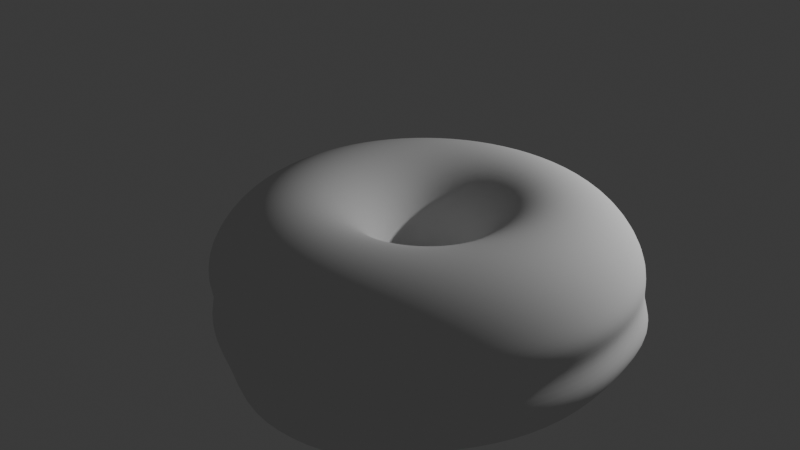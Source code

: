 # Source: untitled.blend  (saved by Blender 4.1.24; exported with 4.5.12 LTS)
import bpy
from mathutils import Matrix  # noqa: F401  (used for matrix-valued properties, if any)

bpy.ops.wm.read_factory_settings(use_empty=True)
scene = bpy.context.scene
scene.name = 'Scene'

# ---- collections
col_collection = bpy.data.collections.new('Collection'); scene.collection.children.link(col_collection)

# ---- world
world_world = bpy.data.worlds.new('World'); scene.world = world_world
world_world.use_nodes = True; world_world.node_tree.nodes.clear()
_N = world_world.node_tree.nodes; _L = world_world.node_tree.links
n0 = _N.new('ShaderNodeOutputWorld'); n0.name = 'World Output'; n0.location = (300, 300)
n1 = _N.new('ShaderNodeBackground'); n1.name = 'Background'; n1.location = (10, 300)
n1.inputs[0].default_value = (0.05088, 0.05088, 0.05088, 1.0)
_L.new(n1.outputs[0], n0.inputs[0])
n0.is_active_output = True
world_world.color = (0.05088, 0.05088, 0.05088)
world_world.use_sun_shadow = False
world_world.sun_shadow_jitter_overblur = 0.0

# ---- cameras
cam_camera = bpy.data.cameras.new('Camera')
cam_camera.clip_end = 100.0
cam_camera.ortho_scale = 7.314

# ---- lights
light_light = bpy.data.lights.new('Light', 'POINT')
light_light.transmission_factor = 0.0
light_light.energy = 1000.0
light_light.shadow_soft_size = 0.1
light_light.shadow_maximum_resolution = 0.006
light_light.use_absolute_resolution = True

# ---- meshes
me_torus_001 = bpy.data.meshes.new('Torus.001')
me_torus_001.from_pydata([(2.212, -0.0003749, -0.0003701), (2.327, 0.0, 0.2511), (2.23, 0.0, 0.485), (2.076, 0.0, 0.6859), (1.875, 0.0, 0.84), (1.641, 0.0, 0.9369), (1.39, 0.0, 0.97), (1.139, 0.0, 0.9369), (0.905, 0.0, 0.84), (0.7041, 0.0, 0.6859), (0.55, 0.0, 0.485), (0.4531, 0.0, 0.2511), (0.42, 0.0, 1.188e-16), (0.4531, 0.0, -0.2511), (0.55, 0.0, -0.485), (0.7041, 0.0, -0.6859), (0.905, 0.0, -0.84), (1.139, 0.0, -0.9369), (1.39, 0.0, -0.97), (1.641, 0.0, -0.9369), (1.875, 0.0, -0.84), (2.076, 0.0, -0.6859), (2.23, 0.0, -0.485), (2.327, 0.0, -0.2511), (2.078, 0.7556, -0.0003701), (2.187, 0.7959, 0.2511), (2.096, 0.7627, 0.485), (1.951, 0.71, 0.6859), (1.762, 0.6413, 0.84), (1.542, 0.5613, 0.9369), (1.306, 0.4754, 0.97), (1.07, 0.3895, 0.9369), (0.8504, 0.3095, 0.84), (0.6616, 0.2408, 0.6859), (0.5168, 0.1881, 0.485), (0.4257, 0.155, 0.2511), (0.3947, 0.1436, 1.188e-16), (0.4257, 0.155, -0.2511), (0.5168, 0.1881, -0.485), (0.6616, 0.2408, -0.6859), (0.8504, 0.3095, -0.84), (1.07, 0.3895, -0.9369), (1.306, 0.4754, -0.97), (1.542, 0.5613, -0.9369), (1.762, 0.6413, -0.84), (1.951, 0.71, -0.6859), (2.096, 0.7627, -0.485), (2.187, 0.7959, -0.2511), (1.858, 1.371, -0.04954), (1.783, 1.496, 0.2511), (1.708, 1.433, 0.485), (1.59, 1.334, 0.6859), (1.436, 1.205, 0.84), (1.257, 1.055, 0.9369), (1.065, 0.8935, 0.97), (0.8725, 0.7321, 0.9369), (0.6933, 0.5817, 0.84), (0.5394, 0.4526, 0.6859), (0.4213, 0.3535, 0.485), (0.3471, 0.2912, 0.2511), (0.3217, 0.27, 1.188e-16), (0.3471, 0.2912, -0.2511), (0.4213, 0.3535, -0.485), (0.5394, 0.4526, -0.6859), (0.6933, 0.5817, -0.84), (0.8725, 0.7321, -0.9369), (1.065, 0.8935, -0.97), (1.257, 1.055, -0.9369), (1.436, 1.205, -0.84), (1.764, 1.281, -0.7384), (1.883, 1.38, -0.5375), (1.957, 1.443, -0.3036), (1.27, 1.864, -0.04954), (1.163, 2.015, 0.2511), (1.115, 1.931, 0.485), (1.038, 1.798, 0.6859), (0.9375, 1.624, 0.84), (0.8205, 1.421, 0.9369), (0.695, 1.204, 0.97), (0.5695, 0.9864, 0.9369), (0.4525, 0.7838, 0.84), (0.3521, 0.6098, 0.6859), (0.275, 0.4763, 0.485), (0.2265, 0.3924, 0.2511), (0.21, 0.3637, 1.188e-16), (0.2265, 0.3924, -0.2511), (0.275, 0.4763, -0.485), (0.3521, 0.6098, -0.6859), (0.4525, 0.7838, -0.84), (0.5695, 0.9864, -0.9369), (0.695, 1.204, -0.97), (0.8205, 1.421, -0.9369), (0.9375, 1.624, -0.84), (1.212, 1.745, -0.7384), (1.289, 1.878, -0.5375), (1.338, 1.962, -0.3036), (0.385, 2.176, -0.0003701), (0.4041, 2.292, 0.2511), (0.3872, 2.196, 0.485), (0.3605, 2.044, 0.6859), (0.3256, 1.847, 0.84), (0.285, 1.616, 0.9369), (0.2414, 1.369, 0.97), (0.1978, 1.122, 0.9369), (0.1572, 0.8913, 0.84), (0.1223, 0.6934, 0.6859), (0.0955, 0.5416, 0.485), (0.07867, 0.4462, 0.2511), (0.07293, 0.4136, 1.188e-16), (0.07867, 0.4462, -0.2511), (0.0955, 0.5416, -0.485), (0.1223, 0.6934, -0.6859), (0.1572, 0.8913, -0.84), (0.1978, 1.122, -0.9369), (0.2414, 1.369, -0.97), (0.285, 1.616, -0.9369), (0.3256, 1.847, -0.84), (0.3605, 2.044, -0.6859), (0.3872, 2.196, -0.485), (0.4041, 2.292, -0.2511), (-0.3826, 2.176, -0.0003701), (-0.4041, 2.292, 0.2511), (-0.3872, 2.196, 0.485), (-0.3605, 2.044, 0.6859), (-0.3256, 1.847, 0.84), (-0.285, 1.616, 0.9369), (-0.2414, 1.369, 0.97), (-0.1978, 1.122, 0.9369), (-0.1572, 0.8913, 0.84), (-0.1223, 0.6934, 0.6859), (-0.0955, 0.5416, 0.485), (-0.07867, 0.4462, 0.2511), (-0.07293, 0.4136, 1.188e-16), (-0.07867, 0.4462, -0.2511), (-0.0955, 0.5416, -0.485), (-0.1223, 0.6934, -0.6859), (-0.1572, 0.8913, -0.84), (-0.1978, 1.122, -0.9369), (-0.2414, 1.369, -0.97), (-0.285, 1.616, -0.9369), (-0.3256, 1.847, -0.84), (-0.3605, 2.044, -0.6859), (-0.3872, 2.196, -0.485), (-0.4041, 2.292, -0.2511), (-1.104, 1.914, -0.0003701), (-1.163, 2.015, 0.2511), (-1.115, 1.931, 0.485), (-1.038, 1.798, 0.6859), (-0.9375, 1.624, 0.84), (-0.8205, 1.421, 0.9369), (-0.695, 1.204, 0.97), (-0.5695, 0.9864, 0.9369), (-0.4525, 0.7838, 0.84), (-0.3521, 0.6098, 0.6859), (-0.275, 0.4763, 0.485), (-0.2265, 0.3924, 0.2511), (-0.21, 0.3637, 1.188e-16), (-0.2265, 0.3924, -0.2511), (-0.275, 0.4763, -0.485), (-0.3521, 0.6098, -0.6859), (-0.4525, 0.7838, -0.84), (-0.5695, 0.9864, -0.9369), (-0.695, 1.204, -0.97), (-0.8831, 1.347, -0.9807), (-1.0, 1.55, -0.8838), (-1.1, 1.724, -0.7297), (-1.115, 1.931, -0.485), (-1.163, 2.015, -0.2511), (-1.692, 1.42, -0.0003701), (-1.783, 1.496, 0.2511), (-1.708, 1.433, 0.485), (-1.59, 1.334, 0.6859), (-1.436, 1.205, 0.84), (-1.257, 1.055, 0.9369), (-1.065, 0.8935, 0.97), (-0.8725, 0.7321, 0.9369), (-0.6933, 0.5817, 0.84), (-0.5394, 0.4526, 0.6859), (-0.4213, 0.3535, 0.485), (-0.3471, 0.2912, 0.2511), (-0.3217, 0.27, 1.188e-16), (-0.3471, 0.2912, -0.2511), (-0.4213, 0.3535, -0.485), (-0.5394, 0.4526, -0.6859), (-0.6933, 0.5817, -0.84), (-0.935, 0.6581, -0.9807), (-1.127, 0.8195, -1.014), (-1.32, 0.9809, -0.9807), (-1.499, 1.131, -0.8838), (-1.653, 1.26, -0.7297), (-1.771, 1.359, -0.5288), (-1.783, 1.496, -0.2511), (-2.076, 0.7556, -0.0003701), (-2.187, 0.7959, 0.2511), (-2.096, 0.7627, 0.485), (-1.951, 0.71, 0.6859), (-1.762, 0.6413, 0.84), (-1.542, 0.5613, 0.9369), (-1.306, 0.4754, 0.97), (-1.07, 0.3895, 0.9369), (-0.8504, 0.3095, 0.84), (-0.6616, 0.2408, 0.6859), (-0.5168, 0.1881, 0.485), (-0.4257, 0.155, 0.2511), (-0.3947, 0.1436, 1.188e-16), (-0.4257, 0.155, -0.2511), (-0.5168, 0.1881, -0.485), (-0.6616, 0.2408, -0.6859), (-0.913, 0.2356, -0.8838), (-1.133, 0.3156, -0.9807), (-1.369, 0.4014, -1.014), (-1.605, 0.4873, -0.9807), (-1.824, 0.5673, -0.8838), (-1.951, 0.71, -0.6859), (-2.096, 0.7627, -0.485), (-2.187, 0.7959, -0.2511), (-2.209, -0.0003747, -0.0003701), (-2.327, 2.034e-07, 0.2511), (-2.23, 1.95e-07, 0.485), (-2.076, 1.815e-07, 0.6859), (-1.875, 1.639e-07, 0.84), (-1.641, 1.435e-07, 0.9369), (-1.39, 1.215e-07, 0.97), (-1.139, 9.957e-08, 0.9369), (-0.905, 7.912e-08, 0.84), (-0.7041, 6.155e-08, 0.6859), (-0.55, 4.808e-08, 0.485), (-0.4531, 3.961e-08, 0.2511), (-0.42, 3.672e-08, 1.188e-16), (-0.4531, 3.961e-08, -0.2511), (-0.55, 4.808e-08, -0.485), (-0.7041, 6.155e-08, -0.6859), (-0.9676, -0.07398, -0.8838), (-1.201, -0.07398, -0.9807), (-1.453, -0.07398, -1.014), (-1.704, -0.07398, -0.9807), (-1.938, -0.07398, -0.8838), (-2.076, 1.815e-07, -0.6859), (-2.23, 1.95e-07, -0.485), (-2.327, 2.034e-07, -0.2511), (-2.076, -0.7563, -0.0003701), (-2.187, -0.7959, 0.2511), (-2.096, -0.7627, 0.485), (-1.951, -0.71, 0.6859), (-1.762, -0.6413, 0.84), (-1.542, -0.5613, 0.9369), (-1.306, -0.4754, 0.97), (-1.07, -0.3895, 0.9369), (-0.8504, -0.3095, 0.84), (-0.6616, -0.2408, 0.6859), (-0.5168, -0.1881, 0.485), (-0.4257, -0.155, 0.2511), (-0.3947, -0.1436, 1.188e-16), (-0.4257, -0.155, -0.2511), (-0.5168, -0.1881, -0.485), (-0.6616, -0.2408, -0.6859), (-0.913, -0.3835, -0.8838), (-1.133, -0.4635, -0.9807), (-1.369, -0.5494, -1.014), (-1.605, -0.6353, -0.9807), (-1.824, -0.7153, -0.8838), (-1.951, -0.71, -0.6859), (-2.096, -0.7627, -0.485), (-2.187, -0.7959, -0.2511), (-1.692, -1.421, -0.0003701), (-1.783, -1.496, 0.2511), (-1.708, -1.433, 0.485), (-1.59, -1.334, 0.6859), (-1.436, -1.205, 0.84), (-1.257, -1.055, 0.9369), (-1.065, -0.8935, 0.97), (-0.8725, -0.7321, 0.9369), (-0.6933, -0.5817, 0.84), (-0.5394, -0.4526, 0.6859), (-0.4213, -0.3535, 0.485), (-0.3471, -0.2912, 0.2511), (-0.3217, -0.27, 1.188e-16), (-0.3471, -0.2912, -0.2511), (-0.4213, -0.3535, -0.485), (-0.5394, -0.4526, -0.6859), (-0.6933, -0.5817, -0.84), (-0.935, -0.8061, -0.9807), (-1.065, -0.8935, -0.97), (-1.257, -1.055, -0.9369), (-1.436, -1.205, -0.84), (-1.59, -1.334, -0.6859), (-1.708, -1.433, -0.485), (-1.783, -1.496, -0.2511), (-1.104, -1.915, -0.0003701), (-1.163, -2.015, 0.2511), (-1.115, -1.931, 0.485), (-1.038, -1.798, 0.6859), (-0.9375, -1.624, 0.84), (-0.8205, -1.421, 0.9369), (-0.695, -1.204, 0.97), (-0.5695, -0.9864, 0.9369), (-0.4525, -0.7838, 0.84), (-0.3521, -0.6098, 0.6859), (-0.275, -0.4763, 0.485), (-0.2265, -0.3924, 0.2511), (-0.21, -0.3637, 1.188e-16), (-0.2265, -0.3924, -0.2511), (-0.275, -0.4763, -0.485), (-0.3521, -0.6098, -0.6859), (-0.4525, -0.7838, -0.84), (-0.6002, -1.141, -1.043), (-0.7257, -1.358, -1.076), (-0.8205, -1.421, -0.9369), (-0.9375, -1.624, -0.84), (-1.038, -1.798, -0.6859), (-1.115, -1.931, -0.485), (-1.163, -2.015, -0.2511), (-0.3826, -2.177, -0.0003701), (-0.4041, -2.292, 0.2511), (-0.3872, -2.196, 0.485), (-0.3605, -2.044, 0.6859), (-0.3256, -1.847, 0.84), (-0.285, -1.616, 0.9369), (-0.2414, -1.369, 0.97), (-0.1978, -1.122, 0.9369), (-0.1572, -0.8913, 0.84), (-0.1223, -0.6934, 0.6859), (-0.0955, -0.5416, 0.485), (-0.07867, -0.4462, 0.2511), (-0.07293, -0.4136, 1.188e-16), (-0.07867, -0.4462, -0.2511), (-0.0955, -0.5416, -0.485), (-0.1223, -0.6934, -0.6859), (-0.1572, -0.8913, -0.84), (-0.2285, -1.276, -1.043), (-0.2721, -1.523, -1.076), (-0.3157, -1.771, -1.043), (-0.3563, -2.001, -0.9457), (-0.3912, -2.199, -0.7915), (-0.3872, -2.196, -0.485), (-0.4041, -2.292, -0.2511), (0.385, -2.177, -0.0003701), (0.4041, -2.292, 0.2511), (0.3872, -2.196, 0.485), (0.3605, -2.044, 0.6859), (0.3256, -1.847, 0.84), (0.285, -1.616, 0.9369), (0.2414, -1.369, 0.97), (0.1978, -1.122, 0.9369), (0.1572, -0.8913, 0.84), (0.1223, -0.6934, 0.6859), (0.0955, -0.5416, 0.485), (0.07867, -0.4462, 0.2511), (0.07293, -0.4136, 1.188e-16), (0.07867, -0.4462, -0.2511), (0.0955, -0.5416, -0.485), (0.1223, -0.6934, -0.6859), (0.1265, -1.046, -0.9457), (0.1671, -1.276, -1.043), (0.2107, -1.523, -1.076), (0.2543, -1.771, -1.043), (0.2949, -2.001, -0.9457), (0.3298, -2.199, -0.7915), (0.3872, -2.196, -0.485), (0.4041, -2.292, -0.2511), (1.106, -1.915, -0.0003701), (1.163, -2.015, 0.2511), (1.115, -1.931, 0.485), (1.038, -1.798, 0.6859), (0.9375, -1.624, 0.84), (0.8205, -1.421, 0.9369), (0.695, -1.204, 0.97), (0.5695, -0.9864, 0.9369), (0.4525, -0.7838, 0.84), (0.3521, -0.6098, 0.6859), (0.275, -0.4763, 0.485), (0.2265, -0.3924, 0.2511), (0.21, -0.3637, 1.188e-16), (0.2265, -0.3924, -0.2511), (0.275, -0.4763, -0.485), (0.3521, -0.6098, -0.6859), (0.4218, -0.9382, -0.9457), (0.5388, -1.141, -1.043), (0.6643, -1.358, -1.076), (0.7898, -1.576, -1.043), (0.9068, -1.778, -0.9457), (1.007, -1.952, -0.7915), (1.115, -1.931, -0.485), (1.163, -2.015, -0.2511), (1.694, -1.421, -0.0003701), (1.783, -1.496, 0.2511), (1.708, -1.433, 0.485), (1.59, -1.334, 0.6859), (1.436, -1.205, 0.84), (1.257, -1.055, 0.9369), (1.065, -0.8935, 0.97), (0.8725, -0.7321, 0.9369), (0.6933, -0.5817, 0.84), (0.5394, -0.4526, 0.6859), (0.4213, -0.3535, 0.485), (0.3471, -0.2912, 0.2511), (0.3217, -0.27, 1.188e-16), (0.3471, -0.2912, -0.2511), (0.4213, -0.3535, -0.485), (0.5394, -0.4526, -0.6859), (0.6933, -0.5817, -0.84), (0.8725, -0.7321, -0.9369), (1.065, -0.8935, -0.97), (1.257, -1.055, -0.9369), (1.436, -1.205, -0.84), (1.59, -1.334, -0.6859), (1.708, -1.433, -0.485), (1.783, -1.496, -0.2511), (2.078, -0.7563, -0.0003701), (2.187, -0.7959, 0.2511), (2.096, -0.7627, 0.485), (1.951, -0.71, 0.6859), (1.762, -0.6413, 0.84), (1.542, -0.5613, 0.9369), (1.306, -0.4754, 0.97), (1.07, -0.3895, 0.9369), (0.8504, -0.3095, 0.84), (0.6616, -0.2408, 0.6859), (0.5168, -0.1881, 0.485), (0.4257, -0.155, 0.2511), (0.3947, -0.1436, 1.188e-16), (0.4257, -0.155, -0.2511), (0.5168, -0.1881, -0.485), (0.6616, -0.2408, -0.6859), (0.8504, -0.3095, -0.84), (1.07, -0.3895, -0.9369), (1.306, -0.4754, -0.97), (1.542, -0.5613, -0.9369), (1.762, -0.6413, -0.84), (1.951, -0.71, -0.6859), (2.096, -0.7627, -0.485), (2.187, -0.7959, -0.2511)], [], [(0, 24, 25, 1), (1, 25, 26, 2), (2, 26, 27, 3), (3, 27, 28, 4), (4, 28, 29, 5), (5, 29, 30, 6), (6, 30, 31, 7), (7, 31, 32, 8), (8, 32, 33, 9), (9, 33, 34, 10), (10, 34, 35, 11), (11, 35, 36, 12), (12, 36, 37, 13), (13, 37, 38, 14), (14, 38, 39, 15), (15, 39, 40, 16), (16, 40, 41, 17), (17, 41, 42, 18), (18, 42, 43, 19), (19, 43, 44, 20), (20, 44, 45, 21), (21, 45, 46, 22), (22, 46, 47, 23), (23, 47, 24, 0), (24, 48, 49, 25), (25, 49, 50, 26), (26, 50, 51, 27), (27, 51, 52, 28), (28, 52, 53, 29), (29, 53, 54, 30), (30, 54, 55, 31), (31, 55, 56, 32), (32, 56, 57, 33), (33, 57, 58, 34), (34, 58, 59, 35), (35, 59, 60, 36), (36, 60, 61, 37), (37, 61, 62, 38), (38, 62, 63, 39), (39, 63, 64, 40), (40, 64, 65, 41), (41, 65, 66, 42), (42, 66, 67, 43), (43, 67, 68, 44), (44, 68, 69, 45), (45, 69, 70, 46), (46, 70, 71, 47), (47, 71, 48, 24), (48, 72, 73, 49), (49, 73, 74, 50), (50, 74, 75, 51), (51, 75, 76, 52), (52, 76, 77, 53), (53, 77, 78, 54), (54, 78, 79, 55), (55, 79, 80, 56), (56, 80, 81, 57), (57, 81, 82, 58), (58, 82, 83, 59), (59, 83, 84, 60), (60, 84, 85, 61), (61, 85, 86, 62), (62, 86, 87, 63), (63, 87, 88, 64), (64, 88, 89, 65), (65, 89, 90, 66), (66, 90, 91, 67), (67, 91, 92, 68), (68, 92, 93, 69), (69, 93, 94, 70), (70, 94, 95, 71), (71, 95, 72, 48), (72, 96, 97, 73), (73, 97, 98, 74), (74, 98, 99, 75), (75, 99, 100, 76), (76, 100, 101, 77), (77, 101, 102, 78), (78, 102, 103, 79), (79, 103, 104, 80), (80, 104, 105, 81), (81, 105, 106, 82), (82, 106, 107, 83), (83, 107, 108, 84), (84, 108, 109, 85), (85, 109, 110, 86), (86, 110, 111, 87), (87, 111, 112, 88), (88, 112, 113, 89), (89, 113, 114, 90), (90, 114, 115, 91), (91, 115, 116, 92), (92, 116, 117, 93), (93, 117, 118, 94), (94, 118, 119, 95), (95, 119, 96, 72), (96, 120, 121, 97), (97, 121, 122, 98), (98, 122, 123, 99), (99, 123, 124, 100), (100, 124, 125, 101), (101, 125, 126, 102), (102, 126, 127, 103), (103, 127, 128, 104), (104, 128, 129, 105), (105, 129, 130, 106), (106, 130, 131, 107), (107, 131, 132, 108), (108, 132, 133, 109), (109, 133, 134, 110), (110, 134, 135, 111), (111, 135, 136, 112), (112, 136, 137, 113), (113, 137, 138, 114), (114, 138, 139, 115), (115, 139, 140, 116), (116, 140, 141, 117), (117, 141, 142, 118), (118, 142, 143, 119), (119, 143, 120, 96), (120, 144, 145, 121), (121, 145, 146, 122), (122, 146, 147, 123), (123, 147, 148, 124), (124, 148, 149, 125), (125, 149, 150, 126), (126, 150, 151, 127), (127, 151, 152, 128), (128, 152, 153, 129), (129, 153, 154, 130), (130, 154, 155, 131), (131, 155, 156, 132), (132, 156, 157, 133), (133, 157, 158, 134), (134, 158, 159, 135), (135, 159, 160, 136), (136, 160, 161, 137), (137, 161, 162, 138), (138, 162, 163, 139), (139, 163, 164, 140), (140, 164, 165, 141), (141, 165, 166, 142), (142, 166, 167, 143), (143, 167, 144, 120), (144, 168, 169, 145), (145, 169, 170, 146), (146, 170, 171, 147), (147, 171, 172, 148), (148, 172, 173, 149), (149, 173, 174, 150), (150, 174, 175, 151), (151, 175, 176, 152), (152, 176, 177, 153), (153, 177, 178, 154), (154, 178, 179, 155), (155, 179, 180, 156), (156, 180, 181, 157), (157, 181, 182, 158), (158, 182, 183, 159), (159, 183, 184, 160), (160, 184, 185, 161), (161, 185, 186, 162), (162, 186, 187, 163), (163, 187, 188, 164), (164, 188, 189, 165), (165, 189, 190, 166), (166, 190, 191, 167), (167, 191, 168, 144), (168, 192, 193, 169), (169, 193, 194, 170), (170, 194, 195, 171), (171, 195, 196, 172), (172, 196, 197, 173), (173, 197, 198, 174), (174, 198, 199, 175), (175, 199, 200, 176), (176, 200, 201, 177), (177, 201, 202, 178), (178, 202, 203, 179), (179, 203, 204, 180), (180, 204, 205, 181), (181, 205, 206, 182), (182, 206, 207, 183), (183, 207, 208, 184), (184, 208, 209, 185), (185, 209, 210, 186), (186, 210, 211, 187), (187, 211, 212, 188), (188, 212, 213, 189), (189, 213, 214, 190), (190, 214, 215, 191), (191, 215, 192, 168), (192, 216, 217, 193), (193, 217, 218, 194), (194, 218, 219, 195), (195, 219, 220, 196), (196, 220, 221, 197), (197, 221, 222, 198), (198, 222, 223, 199), (199, 223, 224, 200), (200, 224, 225, 201), (201, 225, 226, 202), (202, 226, 227, 203), (203, 227, 228, 204), (204, 228, 229, 205), (205, 229, 230, 206), (206, 230, 231, 207), (207, 231, 232, 208), (208, 232, 233, 209), (209, 233, 234, 210), (210, 234, 235, 211), (211, 235, 236, 212), (212, 236, 237, 213), (213, 237, 238, 214), (214, 238, 239, 215), (215, 239, 216, 192), (216, 240, 241, 217), (217, 241, 242, 218), (218, 242, 243, 219), (219, 243, 244, 220), (220, 244, 245, 221), (221, 245, 246, 222), (222, 246, 247, 223), (223, 247, 248, 224), (224, 248, 249, 225), (225, 249, 250, 226), (226, 250, 251, 227), (227, 251, 252, 228), (228, 252, 253, 229), (229, 253, 254, 230), (230, 254, 255, 231), (231, 255, 256, 232), (232, 256, 257, 233), (233, 257, 258, 234), (234, 258, 259, 235), (235, 259, 260, 236), (236, 260, 261, 237), (237, 261, 262, 238), (238, 262, 263, 239), (239, 263, 240, 216), (240, 264, 265, 241), (241, 265, 266, 242), (242, 266, 267, 243), (243, 267, 268, 244), (244, 268, 269, 245), (245, 269, 270, 246), (246, 270, 271, 247), (247, 271, 272, 248), (248, 272, 273, 249), (249, 273, 274, 250), (250, 274, 275, 251), (251, 275, 276, 252), (252, 276, 277, 253), (253, 277, 278, 254), (254, 278, 279, 255), (255, 279, 280, 256), (256, 280, 281, 257), (257, 281, 282, 258), (258, 282, 283, 259), (259, 283, 284, 260), (260, 284, 285, 261), (261, 285, 286, 262), (262, 286, 287, 263), (263, 287, 264, 240), (264, 288, 289, 265), (265, 289, 290, 266), (266, 290, 291, 267), (267, 291, 292, 268), (268, 292, 293, 269), (269, 293, 294, 270), (270, 294, 295, 271), (271, 295, 296, 272), (272, 296, 297, 273), (273, 297, 298, 274), (274, 298, 299, 275), (275, 299, 300, 276), (276, 300, 301, 277), (277, 301, 302, 278), (278, 302, 303, 279), (279, 303, 304, 280), (280, 304, 305, 281), (281, 305, 306, 282), (282, 306, 307, 283), (283, 307, 308, 284), (284, 308, 309, 285), (285, 309, 310, 286), (286, 310, 311, 287), (287, 311, 288, 264), (288, 312, 313, 289), (289, 313, 314, 290), (290, 314, 315, 291), (291, 315, 316, 292), (292, 316, 317, 293), (293, 317, 318, 294), (294, 318, 319, 295), (295, 319, 320, 296), (296, 320, 321, 297), (297, 321, 322, 298), (298, 322, 323, 299), (299, 323, 324, 300), (300, 324, 325, 301), (301, 325, 326, 302), (302, 326, 327, 303), (303, 327, 328, 304), (304, 328, 329, 305), (305, 329, 330, 306), (306, 330, 331, 307), (307, 331, 332, 308), (308, 332, 333, 309), (309, 333, 334, 310), (310, 334, 335, 311), (311, 335, 312, 288), (312, 336, 337, 313), (313, 337, 338, 314), (314, 338, 339, 315), (315, 339, 340, 316), (316, 340, 341, 317), (317, 341, 342, 318), (318, 342, 343, 319), (319, 343, 344, 320), (320, 344, 345, 321), (321, 345, 346, 322), (322, 346, 347, 323), (323, 347, 348, 324), (324, 348, 349, 325), (325, 349, 350, 326), (326, 350, 351, 327), (327, 351, 352, 328), (328, 352, 353, 329), (329, 353, 354, 330), (330, 354, 355, 331), (331, 355, 356, 332), (332, 356, 357, 333), (333, 357, 358, 334), (334, 358, 359, 335), (335, 359, 336, 312), (336, 360, 361, 337), (337, 361, 362, 338), (338, 362, 363, 339), (339, 363, 364, 340), (340, 364, 365, 341), (341, 365, 366, 342), (342, 366, 367, 343), (343, 367, 368, 344), (344, 368, 369, 345), (345, 369, 370, 346), (346, 370, 371, 347), (347, 371, 372, 348), (348, 372, 373, 349), (349, 373, 374, 350), (350, 374, 375, 351), (351, 375, 376, 352), (352, 376, 377, 353), (353, 377, 378, 354), (354, 378, 379, 355), (355, 379, 380, 356), (356, 380, 381, 357), (357, 381, 382, 358), (358, 382, 383, 359), (359, 383, 360, 336), (360, 384, 385, 361), (361, 385, 386, 362), (362, 386, 387, 363), (363, 387, 388, 364), (364, 388, 389, 365), (365, 389, 390, 366), (366, 390, 391, 367), (367, 391, 392, 368), (368, 392, 393, 369), (369, 393, 394, 370), (370, 394, 395, 371), (371, 395, 396, 372), (372, 396, 397, 373), (373, 397, 398, 374), (374, 398, 399, 375), (375, 399, 400, 376), (376, 400, 401, 377), (377, 401, 402, 378), (378, 402, 403, 379), (379, 403, 404, 380), (380, 404, 405, 381), (381, 405, 406, 382), (382, 406, 407, 383), (383, 407, 384, 360), (384, 408, 409, 385), (385, 409, 410, 386), (386, 410, 411, 387), (387, 411, 412, 388), (388, 412, 413, 389), (389, 413, 414, 390), (390, 414, 415, 391), (391, 415, 416, 392), (392, 416, 417, 393), (393, 417, 418, 394), (394, 418, 419, 395), (395, 419, 420, 396), (396, 420, 421, 397), (397, 421, 422, 398), (398, 422, 423, 399), (399, 423, 424, 400), (400, 424, 425, 401), (401, 425, 426, 402), (402, 426, 427, 403), (403, 427, 428, 404), (404, 428, 429, 405), (405, 429, 430, 406), (406, 430, 431, 407), (407, 431, 408, 384), (408, 0, 1, 409), (409, 1, 2, 410), (410, 2, 3, 411), (411, 3, 4, 412), (412, 4, 5, 413), (413, 5, 6, 414), (414, 6, 7, 415), (415, 7, 8, 416), (416, 8, 9, 417), (417, 9, 10, 418), (418, 10, 11, 419), (419, 11, 12, 420), (420, 12, 13, 421), (421, 13, 14, 422), (422, 14, 15, 423), (423, 15, 16, 424), (424, 16, 17, 425), (425, 17, 18, 426), (426, 18, 19, 427), (427, 19, 20, 428), (428, 20, 21, 429), (429, 21, 22, 430), (430, 22, 23, 431), (431, 23, 0, 408)])
me_torus_001.polygons.foreach_set('use_smooth', [True] * 432)
_uv = me_torus_001.uv_layers.new(name='UVMap')
_uv.uv.foreach_set('vector', [0.5, 0.5, 0.5556, 0.5, 0.5556, 0.5417, 0.5, 0.5417, 0.5, 0.5417, 0.5556, 0.5417, 0.5556, 0.5833, 0.5, 0.5833, 0.5, 0.5833, 0.5556, 0.5833, 0.5556, 0.625, 0.5, 0.625, 0.5, 0.625, 0.5556, 0.625, 0.5556, 0.6667, 0.5, 0.6667, 0.5, 0.6667, 0.5556, 0.6667, 0.5556, 0.7083, 0.5, 0.7083, 0.5, 0.7083, 0.5556, 0.7083, 0.5556, 0.75, 0.5, 0.75, 0.5, 0.75, 0.5556, 0.75, 0.5556, 0.7917, 0.5, 0.7917, 0.5, 0.7917, 0.5556, 0.7917, 0.5556, 0.8333, 0.5, 0.8333, 0.5, 0.8333, 0.5556, 0.8333, 0.5556, 0.875, 0.5, 0.875, 0.5, 0.875, 0.5556, 0.875, 0.5556, 0.9167, 0.5, 0.9167, 0.5, 0.9167, 0.5556, 0.9167, 0.5556, 0.9583, 0.5, 0.9583, 0.5, 0.9583, 0.5556, 0.9583, 0.5556, 1.0, 0.5, 1.0, 0.5, -4.441e-16, 0.5556, -4.441e-16, 0.5556, 0.04167, 0.5, 0.04167, 0.5, 0.04167, 0.5556, 0.04167, 0.5556, 0.08333, 0.5, 0.08333, 0.5, 0.08333, 0.5556, 0.08333, 0.5556, 0.125, 0.5, 0.125, 0.5, 0.125, 0.5556, 0.125, 0.5556, 0.1667, 0.5, 0.1667, 0.5, 0.1667, 0.5556, 0.1667, 0.5556, 0.2083, 0.5, 0.2083, 0.5, 0.2083, 0.5556, 0.2083, 0.5556, 0.25, 0.5, 0.25, 0.5, 0.25, 0.5556, 0.25, 0.5556, 0.2917, 0.5, 0.2917, 0.5, 0.2917, 0.5556, 0.2917, 0.5556, 0.3333, 0.5, 0.3333, 0.5, 0.3333, 0.5556, 0.3333, 0.5556, 0.375, 0.5, 0.375, 0.5, 0.375, 0.5556, 0.375, 0.5556, 0.4167, 0.5, 0.4167, 0.5, 0.4167, 0.5556, 0.4167, 0.5556, 0.4583, 0.5, 0.4583, 0.5, 0.4583, 0.5556, 0.4583, 0.5556, 0.5, 0.5, 0.5, 0.5556, 0.5, 0.6111, 0.5, 0.6111, 0.5417, 0.5556, 0.5417, 0.5556, 0.5417, 0.6111, 0.5417, 0.6111, 0.5833, 0.5556, 0.5833, 0.5556, 0.5833, 0.6111, 0.5833, 0.6111, 0.625, 0.5556, 0.625, 0.5556, 0.625, 0.6111, 0.625, 0.6111, 0.6667, 0.5556, 0.6667, 0.5556, 0.6667, 0.6111, 0.6667, 0.6111, 0.7083, 0.5556, 0.7083, 0.5556, 0.7083, 0.6111, 0.7083, 0.6111, 0.75, 0.5556, 0.75, 0.5556, 0.75, 0.6111, 0.75, 0.6111, 0.7917, 0.5556, 0.7917, 0.5556, 0.7917, 0.6111, 0.7917, 0.6111, 0.8333, 0.5556, 0.8333, 0.5556, 0.8333, 0.6111, 0.8333, 0.6111, 0.875, 0.5556, 0.875, 0.5556, 0.875, 0.6111, 0.875, 0.6111, 0.9167, 0.5556, 0.9167, 0.5556, 0.9167, 0.6111, 0.9167, 0.6111, 0.9583, 0.5556, 0.9583, 0.5556, 0.9583, 0.6111, 0.9583, 0.6111, 1.0, 0.5556, 1.0, 0.5556, -4.441e-16, 0.6111, -4.441e-16, 0.6111, 0.04167, 0.5556, 0.04167, 0.5556, 0.04167, 0.6111, 0.04167, 0.6111, 0.08333, 0.5556, 0.08333, 0.5556, 0.08333, 0.6111, 0.08333, 0.6111, 0.125, 0.5556, 0.125, 0.5556, 0.125, 0.6111, 0.125, 0.6111, 0.1667, 0.5556, 0.1667, 0.5556, 0.1667, 0.6111, 0.1667, 0.6111, 0.2083, 0.5556, 0.2083, 0.5556, 0.2083, 0.6111, 0.2083, 0.6111, 0.25, 0.5556, 0.25, 0.5556, 0.25, 0.6111, 0.25, 0.6111, 0.2917, 0.5556, 0.2917, 0.5556, 0.2917, 0.6111, 0.2917, 0.6111, 0.3333, 0.5556, 0.3333, 0.5556, 0.3333, 0.6111, 0.3333, 0.6111, 0.375, 0.5556, 0.375, 0.5556, 0.375, 0.6111, 0.375, 0.6111, 0.4167, 0.5556, 0.4167, 0.5556, 0.4167, 0.6111, 0.4167, 0.6111, 0.4583, 0.5556, 0.4583, 0.5556, 0.4583, 0.6111, 0.4583, 0.6111, 0.5, 0.5556, 0.5, 0.6111, 0.5, 0.6667, 0.5, 0.6667, 0.5417, 0.6111, 0.5417, 0.6111, 0.5417, 0.6667, 0.5417, 0.6667, 0.5833, 0.6111, 0.5833, 0.6111, 0.5833, 0.6667, 0.5833, 0.6667, 0.625, 0.6111, 0.625, 0.6111, 0.625, 0.6667, 0.625, 0.6667, 0.6667, 0.6111, 0.6667, 0.6111, 0.6667, 0.6667, 0.6667, 0.6667, 0.7083, 0.6111, 0.7083, 0.6111, 0.7083, 0.6667, 0.7083, 0.6667, 0.75, 0.6111, 0.75, 0.6111, 0.75, 0.6667, 0.75, 0.6667, 0.7917, 0.6111, 0.7917, 0.6111, 0.7917, 0.6667, 0.7917, 0.6667, 0.8333, 0.6111, 0.8333, 0.6111, 0.8333, 0.6667, 0.8333, 0.6667, 0.875, 0.6111, 0.875, 0.6111, 0.875, 0.6667, 0.875, 0.6667, 0.9167, 0.6111, 0.9167, 0.6111, 0.9167, 0.6667, 0.9167, 0.6667, 0.9583, 0.6111, 0.9583, 0.6111, 0.9583, 0.6667, 0.9583, 0.6667, 1.0, 0.6111, 1.0, 0.6111, -4.441e-16, 0.6667, -4.441e-16, 0.6667, 0.04167, 0.6111, 0.04167, 0.6111, 0.04167, 0.6667, 0.04167, 0.6667, 0.08333, 0.6111, 0.08333, 0.6111, 0.08333, 0.6667, 0.08333, 0.6667, 0.125, 0.6111, 0.125, 0.6111, 0.125, 0.6667, 0.125, 0.6667, 0.1667, 0.6111, 0.1667, 0.6111, 0.1667, 0.6667, 0.1667, 0.6667, 0.2083, 0.6111, 0.2083, 0.6111, 0.2083, 0.6667, 0.2083, 0.6667, 0.25, 0.6111, 0.25, 0.6111, 0.25, 0.6667, 0.25, 0.6667, 0.2917, 0.6111, 0.2917, 0.6111, 0.2917, 0.6667, 0.2917, 0.6667, 0.3333, 0.6111, 0.3333, 0.6111, 0.3333, 0.6667, 0.3333, 0.6667, 0.375, 0.6111, 0.375, 0.6111, 0.375, 0.6667, 0.375, 0.6667, 0.4167, 0.6111, 0.4167, 0.6111, 0.4167, 0.6667, 0.4167, 0.6667, 0.4583, 0.6111, 0.4583, 0.6111, 0.4583, 0.6667, 0.4583, 0.6667, 0.5, 0.6111, 0.5, 0.6667, 0.5, 0.7222, 0.5, 0.7222, 0.5417, 0.6667, 0.5417, 0.6667, 0.5417, 0.7222, 0.5417, 0.7222, 0.5833, 0.6667, 0.5833, 0.6667, 0.5833, 0.7222, 0.5833, 0.7222, 0.625, 0.6667, 0.625, 0.6667, 0.625, 0.7222, 0.625, 0.7222, 0.6667, 0.6667, 0.6667, 0.6667, 0.6667, 0.7222, 0.6667, 0.7222, 0.7083, 0.6667, 0.7083, 0.6667, 0.7083, 0.7222, 0.7083, 0.7222, 0.75, 0.6667, 0.75, 0.6667, 0.75, 0.7222, 0.75, 0.7222, 0.7917, 0.6667, 0.7917, 0.6667, 0.7917, 0.7222, 0.7917, 0.7222, 0.8333, 0.6667, 0.8333, 0.6667, 0.8333, 0.7222, 0.8333, 0.7222, 0.875, 0.6667, 0.875, 0.6667, 0.875, 0.7222, 0.875, 0.7222, 0.9167, 0.6667, 0.9167, 0.6667, 0.9167, 0.7222, 0.9167, 0.7222, 0.9583, 0.6667, 0.9583, 0.6667, 0.9583, 0.7222, 0.9583, 0.7222, 1.0, 0.6667, 1.0, 0.6667, -4.441e-16, 0.7222, -4.441e-16, 0.7222, 0.04167, 0.6667, 0.04167, 0.6667, 0.04167, 0.7222, 0.04167, 0.7222, 0.08333, 0.6667, 0.08333, 0.6667, 0.08333, 0.7222, 0.08333, 0.7222, 0.125, 0.6667, 0.125, 0.6667, 0.125, 0.7222, 0.125, 0.7222, 0.1667, 0.6667, 0.1667, 0.6667, 0.1667, 0.7222, 0.1667, 0.7222, 0.2083, 0.6667, 0.2083, 0.6667, 0.2083, 0.7222, 0.2083, 0.7222, 0.25, 0.6667, 0.25, 0.6667, 0.25, 0.7222, 0.25, 0.7222, 0.2917, 0.6667, 0.2917, 0.6667, 0.2917, 0.7222, 0.2917, 0.7222, 0.3333, 0.6667, 0.3333, 0.6667, 0.3333, 0.7222, 0.3333, 0.7222, 0.375, 0.6667, 0.375, 0.6667, 0.375, 0.7222, 0.375, 0.7222, 0.4167, 0.6667, 0.4167, 0.6667, 0.4167, 0.7222, 0.4167, 0.7222, 0.4583, 0.6667, 0.4583, 0.6667, 0.4583, 0.7222, 0.4583, 0.7222, 0.5, 0.6667, 0.5, 0.7222, 0.5, 0.7778, 0.5, 0.7778, 0.5417, 0.7222, 0.5417, 0.7222, 0.5417, 0.7778, 0.5417, 0.7778, 0.5833, 0.7222, 0.5833, 0.7222, 0.5833, 0.7778, 0.5833, 0.7778, 0.625, 0.7222, 0.625, 0.7222, 0.625, 0.7778, 0.625, 0.7778, 0.6667, 0.7222, 0.6667, 0.7222, 0.6667, 0.7778, 0.6667, 0.7778, 0.7083, 0.7222, 0.7083, 0.7222, 0.7083, 0.7778, 0.7083, 0.7778, 0.75, 0.7222, 0.75, 0.7222, 0.75, 0.7778, 0.75, 0.7778, 0.7917, 0.7222, 0.7917, 0.7222, 0.7917, 0.7778, 0.7917, 0.7778, 0.8333, 0.7222, 0.8333, 0.7222, 0.8333, 0.7778, 0.8333, 0.7778, 0.875, 0.7222, 0.875, 0.7222, 0.875, 0.7778, 0.875, 0.7778, 0.9167, 0.7222, 0.9167, 0.7222, 0.9167, 0.7778, 0.9167, 0.7778, 0.9583, 0.7222, 0.9583, 0.7222, 0.9583, 0.7778, 0.9583, 0.7778, 1.0, 0.7222, 1.0, 0.7222, -4.441e-16, 0.7778, -4.441e-16, 0.7778, 0.04167, 0.7222, 0.04167, 0.7222, 0.04167, 0.7778, 0.04167, 0.7778, 0.08333, 0.7222, 0.08333, 0.7222, 0.08333, 0.7778, 0.08333, 0.7778, 0.125, 0.7222, 0.125, 0.7222, 0.125, 0.7778, 0.125, 0.7778, 0.1667, 0.7222, 0.1667, 0.7222, 0.1667, 0.7778, 0.1667, 0.7778, 0.2083, 0.7222, 0.2083, 0.7222, 0.2083, 0.7778, 0.2083, 0.7778, 0.25, 0.7222, 0.25, 0.7222, 0.25, 0.7778, 0.25, 0.7778, 0.2917, 0.7222, 0.2917, 0.7222, 0.2917, 0.7778, 0.2917, 0.7778, 0.3333, 0.7222, 0.3333, 0.7222, 0.3333, 0.7778, 0.3333, 0.7778, 0.375, 0.7222, 0.375, 0.7222, 0.375, 0.7778, 0.375, 0.7778, 0.4167, 0.7222, 0.4167, 0.7222, 0.4167, 0.7778, 0.4167, 0.7778, 0.4583, 0.7222, 0.4583, 0.7222, 0.4583, 0.7778, 0.4583, 0.7778, 0.5, 0.7222, 0.5, 0.7778, 0.5, 0.8333, 0.5, 0.8333, 0.5417, 0.7778, 0.5417, 0.7778, 0.5417, 0.8333, 0.5417, 0.8333, 0.5833, 0.7778, 0.5833, 0.7778, 0.5833, 0.8333, 0.5833, 0.8333, 0.625, 0.7778, 0.625, 0.7778, 0.625, 0.8333, 0.625, 0.8333, 0.6667, 0.7778, 0.6667, 0.7778, 0.6667, 0.8333, 0.6667, 0.8333, 0.7083, 0.7778, 0.7083, 0.7778, 0.7083, 0.8333, 0.7083, 0.8333, 0.75, 0.7778, 0.75, 0.7778, 0.75, 0.8333, 0.75, 0.8333, 0.7917, 0.7778, 0.7917, 0.7778, 0.7917, 0.8333, 0.7917, 0.8333, 0.8333, 0.7778, 0.8333, 0.7778, 0.8333, 0.8333, 0.8333, 0.8333, 0.875, 0.7778, 0.875, 0.7778, 0.875, 0.8333, 0.875, 0.8333, 0.9167, 0.7778, 0.9167, 0.7778, 0.9167, 0.8333, 0.9167, 0.8333, 0.9583, 0.7778, 0.9583, 0.7778, 0.9583, 0.8333, 0.9583, 0.8333, 1.0, 0.7778, 1.0, 0.7778, -4.441e-16, 0.8333, -4.441e-16, 0.8333, 0.04167, 0.7778, 0.04167, 0.7778, 0.04167, 0.8333, 0.04167, 0.8333, 0.08333, 0.7778, 0.08333, 0.7778, 0.08333, 0.8333, 0.08333, 0.8333, 0.125, 0.7778, 0.125, 0.7778, 0.125, 0.8333, 0.125, 0.8333, 0.1667, 0.7778, 0.1667, 0.7778, 0.1667, 0.8333, 0.1667, 0.8333, 0.2083, 0.7778, 0.2083, 0.7778, 0.2083, 0.8333, 0.2083, 0.8333, 0.25, 0.7778, 0.25, 0.7778, 0.25, 0.8333, 0.25, 0.8333, 0.2917, 0.7778, 0.2917, 0.7778, 0.2917, 0.8333, 0.2917, 0.8333, 0.3333, 0.7778, 0.3333, 0.7778, 0.3333, 0.8333, 0.3333, 0.8333, 0.375, 0.7778, 0.375, 0.7778, 0.375, 0.8333, 0.375, 0.8333, 0.4167, 0.7778, 0.4167, 0.7778, 0.4167, 0.8333, 0.4167, 0.8333, 0.4583, 0.7778, 0.4583, 0.7778, 0.4583, 0.8333, 0.4583, 0.8333, 0.5, 0.7778, 0.5, 0.8333, 0.5, 0.8889, 0.5, 0.8889, 0.5417, 0.8333, 0.5417, 0.8333, 0.5417, 0.8889, 0.5417, 0.8889, 0.5833, 0.8333, 0.5833, 0.8333, 0.5833, 0.8889, 0.5833, 0.8889, 0.625, 0.8333, 0.625, 0.8333, 0.625, 0.8889, 0.625, 0.8889, 0.6667, 0.8333, 0.6667, 0.8333, 0.6667, 0.8889, 0.6667, 0.8889, 0.7083, 0.8333, 0.7083, 0.8333, 0.7083, 0.8889, 0.7083, 0.8889, 0.75, 0.8333, 0.75, 0.8333, 0.75, 0.8889, 0.75, 0.8889, 0.7917, 0.8333, 0.7917, 0.8333, 0.7917, 0.8889, 0.7917, 0.8889, 0.8333, 0.8333, 0.8333, 0.8333, 0.8333, 0.8889, 0.8333, 0.8889, 0.875, 0.8333, 0.875, 0.8333, 0.875, 0.8889, 0.875, 0.8889, 0.9167, 0.8333, 0.9167, 0.8333, 0.9167, 0.8889, 0.9167, 0.8889, 0.9583, 0.8333, 0.9583, 0.8333, 0.9583, 0.8889, 0.9583, 0.8889, 1.0, 0.8333, 1.0, 0.8333, -4.441e-16, 0.8889, -4.441e-16, 0.8889, 0.04167, 0.8333, 0.04167, 0.8333, 0.04167, 0.8889, 0.04167, 0.8889, 0.08333, 0.8333, 0.08333, 0.8333, 0.08333, 0.8889, 0.08333, 0.8889, 0.125, 0.8333, 0.125, 0.8333, 0.125, 0.8889, 0.125, 0.8889, 0.1667, 0.8333, 0.1667, 0.8333, 0.1667, 0.8889, 0.1667, 0.8889, 0.2083, 0.8333, 0.2083, 0.8333, 0.2083, 0.8889, 0.2083, 0.8889, 0.25, 0.8333, 0.25, 0.8333, 0.25, 0.8889, 0.25, 0.8889, 0.2917, 0.8333, 0.2917, 0.8333, 0.2917, 0.8889, 0.2917, 0.8889, 0.3333, 0.8333, 0.3333, 0.8333, 0.3333, 0.8889, 0.3333, 0.8889, 0.375, 0.8333, 0.375, 0.8333, 0.375, 0.8889, 0.375, 0.8889, 0.4167, 0.8333, 0.4167, 0.8333, 0.4167, 0.8889, 0.4167, 0.8889, 0.4583, 0.8333, 0.4583, 0.8333, 0.4583, 0.8889, 0.4583, 0.8889, 0.5, 0.8333, 0.5, 0.8889, 0.5, 0.9444, 0.5, 0.9444, 0.5417, 0.8889, 0.5417, 0.8889, 0.5417, 0.9444, 0.5417, 0.9444, 0.5833, 0.8889, 0.5833, 0.8889, 0.5833, 0.9444, 0.5833, 0.9444, 0.625, 0.8889, 0.625, 0.8889, 0.625, 0.9444, 0.625, 0.9444, 0.6667, 0.8889, 0.6667, 0.8889, 0.6667, 0.9444, 0.6667, 0.9444, 0.7083, 0.8889, 0.7083, 0.8889, 0.7083, 0.9444, 0.7083, 0.9444, 0.75, 0.8889, 0.75, 0.8889, 0.75, 0.9444, 0.75, 0.9444, 0.7917, 0.8889, 0.7917, 0.8889, 0.7917, 0.9444, 0.7917, 0.9444, 0.8333, 0.8889, 0.8333, 0.8889, 0.8333, 0.9444, 0.8333, 0.9444, 0.875, 0.8889, 0.875, 0.8889, 0.875, 0.9444, 0.875, 0.9444, 0.9167, 0.8889, 0.9167, 0.8889, 0.9167, 0.9444, 0.9167, 0.9444, 0.9583, 0.8889, 0.9583, 0.8889, 0.9583, 0.9444, 0.9583, 0.9444, 1.0, 0.8889, 1.0, 0.8889, -4.441e-16, 0.9444, -4.441e-16, 0.9444, 0.04167, 0.8889, 0.04167, 0.8889, 0.04167, 0.9444, 0.04167, 0.9444, 0.08333, 0.8889, 0.08333, 0.8889, 0.08333, 0.9444, 0.08333, 0.9444, 0.125, 0.8889, 0.125, 0.8889, 0.125, 0.9444, 0.125, 0.9444, 0.1667, 0.8889, 0.1667, 0.8889, 0.1667, 0.9444, 0.1667, 0.9444, 0.2083, 0.8889, 0.2083, 0.8889, 0.2083, 0.9444, 0.2083, 0.9444, 0.25, 0.8889, 0.25, 0.8889, 0.25, 0.9444, 0.25, 0.9444, 0.2917, 0.8889, 0.2917, 0.8889, 0.2917, 0.9444, 0.2917, 0.9444, 0.3333, 0.8889, 0.3333, 0.8889, 0.3333, 0.9444, 0.3333, 0.9444, 0.375, 0.8889, 0.375, 0.8889, 0.375, 0.9444, 0.375, 0.9444, 0.4167, 0.8889, 0.4167, 0.8889, 0.4167, 0.9444, 0.4167, 0.9444, 0.4583, 0.8889, 0.4583, 0.8889, 0.4583, 0.9444, 0.4583, 0.9444, 0.5, 0.8889, 0.5, 0.9444, 0.5, 1.0, 0.5, 1.0, 0.5417, 0.9444, 0.5417, 0.9444, 0.5417, 1.0, 0.5417, 1.0, 0.5833, 0.9444, 0.5833, 0.9444, 0.5833, 1.0, 0.5833, 1.0, 0.625, 0.9444, 0.625, 0.9444, 0.625, 1.0, 0.625, 1.0, 0.6667, 0.9444, 0.6667, 0.9444, 0.6667, 1.0, 0.6667, 1.0, 0.7083, 0.9444, 0.7083, 0.9444, 0.7083, 1.0, 0.7083, 1.0, 0.75, 0.9444, 0.75, 0.9444, 0.75, 1.0, 0.75, 1.0, 0.7917, 0.9444, 0.7917, 0.9444, 0.7917, 1.0, 0.7917, 1.0, 0.8333, 0.9444, 0.8333, 0.9444, 0.8333, 1.0, 0.8333, 1.0, 0.875, 0.9444, 0.875, 0.9444, 0.875, 1.0, 0.875, 1.0, 0.9167, 0.9444, 0.9167, 0.9444, 0.9167, 1.0, 0.9167, 1.0, 0.9583, 0.9444, 0.9583, 0.9444, 0.9583, 1.0, 0.9583, 1.0, 1.0, 0.9444, 1.0, 0.9444, -4.441e-16, 1.0, -4.441e-16, 1.0, 0.04167, 0.9444, 0.04167, 0.9444, 0.04167, 1.0, 0.04167, 1.0, 0.08333, 0.9444, 0.08333, 0.9444, 0.08333, 1.0, 0.08333, 1.0, 0.125, 0.9444, 0.125, 0.9444, 0.125, 1.0, 0.125, 1.0, 0.1667, 0.9444, 0.1667, 0.9444, 0.1667, 1.0, 0.1667, 1.0, 0.2083, 0.9444, 0.2083, 0.9444, 0.2083, 1.0, 0.2083, 1.0, 0.25, 0.9444, 0.25, 0.9444, 0.25, 1.0, 0.25, 1.0, 0.2917, 0.9444, 0.2917, 0.9444, 0.2917, 1.0, 0.2917, 1.0, 0.3333, 0.9444, 0.3333, 0.9444, 0.3333, 1.0, 0.3333, 1.0, 0.375, 0.9444, 0.375, 0.9444, 0.375, 1.0, 0.375, 1.0, 0.4167, 0.9444, 0.4167, 0.9444, 0.4167, 1.0, 0.4167, 1.0, 0.4583, 0.9444, 0.4583, 0.9444, 0.4583, 1.0, 0.4583, 1.0, 0.5, 0.9444, 0.5, 2.22e-16, 0.5, 0.05556, 0.5, 0.05556, 0.5417, 2.22e-16, 0.5417, 2.22e-16, 0.5417, 0.05556, 0.5417, 0.05556, 0.5833, 2.22e-16, 0.5833, 2.22e-16, 0.5833, 0.05556, 0.5833, 0.05556, 0.625, 2.22e-16, 0.625, 2.22e-16, 0.625, 0.05556, 0.625, 0.05556, 0.6667, 2.22e-16, 0.6667, 2.22e-16, 0.6667, 0.05556, 0.6667, 0.05556, 0.7083, 2.22e-16, 0.7083, 2.22e-16, 0.7083, 0.05556, 0.7083, 0.05556, 0.75, 2.22e-16, 0.75, 2.22e-16, 0.75, 0.05556, 0.75, 0.05556, 0.7917, 2.22e-16, 0.7917, 2.22e-16, 0.7917, 0.05556, 0.7917, 0.05556, 0.8333, 2.22e-16, 0.8333, 2.22e-16, 0.8333, 0.05556, 0.8333, 0.05556, 0.875, 2.22e-16, 0.875, 2.22e-16, 0.875, 0.05556, 0.875, 0.05556, 0.9167, 2.22e-16, 0.9167, 2.22e-16, 0.9167, 0.05556, 0.9167, 0.05556, 0.9583, 2.22e-16, 0.9583, 2.22e-16, 0.9583, 0.05556, 0.9583, 0.05556, 1.0, 2.22e-16, 1.0, 2.22e-16, -4.441e-16, 0.05556, -4.441e-16, 0.05556, 0.04167, 2.22e-16, 0.04167, 2.22e-16, 0.04167, 0.05556, 0.04167, 0.05556, 0.08333, 2.22e-16, 0.08333, 2.22e-16, 0.08333, 0.05556, 0.08333, 0.05556, 0.125, 2.22e-16, 0.125, 2.22e-16, 0.125, 0.05556, 0.125, 0.05556, 0.1667, 2.22e-16, 0.1667, 2.22e-16, 0.1667, 0.05556, 0.1667, 0.05556, 0.2083, 2.22e-16, 0.2083, 2.22e-16, 0.2083, 0.05556, 0.2083, 0.05556, 0.25, 2.22e-16, 0.25, 2.22e-16, 0.25, 0.05556, 0.25, 0.05556, 0.2917, 2.22e-16, 0.2917, 2.22e-16, 0.2917, 0.05556, 0.2917, 0.05556, 0.3333, 2.22e-16, 0.3333, 2.22e-16, 0.3333, 0.05556, 0.3333, 0.05556, 0.375, 2.22e-16, 0.375, 2.22e-16, 0.375, 0.05556, 0.375, 0.05556, 0.4167, 2.22e-16, 0.4167, 2.22e-16, 0.4167, 0.05556, 0.4167, 0.05556, 0.4583, 2.22e-16, 0.4583, 2.22e-16, 0.4583, 0.05556, 0.4583, 0.05556, 0.5, 2.22e-16, 0.5, 0.05556, 0.5, 0.1111, 0.5, 0.1111, 0.5417, 0.05556, 0.5417, 0.05556, 0.5417, 0.1111, 0.5417, 0.1111, 0.5833, 0.05556, 0.5833, 0.05556, 0.5833, 0.1111, 0.5833, 0.1111, 0.625, 0.05556, 0.625, 0.05556, 0.625, 0.1111, 0.625, 0.1111, 0.6667, 0.05556, 0.6667, 0.05556, 0.6667, 0.1111, 0.6667, 0.1111, 0.7083, 0.05556, 0.7083, 0.05556, 0.7083, 0.1111, 0.7083, 0.1111, 0.75, 0.05556, 0.75, 0.05556, 0.75, 0.1111, 0.75, 0.1111, 0.7917, 0.05556, 0.7917, 0.05556, 0.7917, 0.1111, 0.7917, 0.1111, 0.8333, 0.05556, 0.8333, 0.05556, 0.8333, 0.1111, 0.8333, 0.1111, 0.875, 0.05556, 0.875, 0.05556, 0.875, 0.1111, 0.875, 0.1111, 0.9167, 0.05556, 0.9167, 0.05556, 0.9167, 0.1111, 0.9167, 0.1111, 0.9583, 0.05556, 0.9583, 0.05556, 0.9583, 0.1111, 0.9583, 0.1111, 1.0, 0.05556, 1.0, 0.05556, -4.441e-16, 0.1111, -4.441e-16, 0.1111, 0.04167, 0.05556, 0.04167, 0.05556, 0.04167, 0.1111, 0.04167, 0.1111, 0.08333, 0.05556, 0.08333, 0.05556, 0.08333, 0.1111, 0.08333, 0.1111, 0.125, 0.05556, 0.125, 0.05556, 0.125, 0.1111, 0.125, 0.1111, 0.1667, 0.05556, 0.1667, 0.05556, 0.1667, 0.1111, 0.1667, 0.1111, 0.2083, 0.05556, 0.2083, 0.05556, 0.2083, 0.1111, 0.2083, 0.1111, 0.25, 0.05556, 0.25, 0.05556, 0.25, 0.1111, 0.25, 0.1111, 0.2917, 0.05556, 0.2917, 0.05556, 0.2917, 0.1111, 0.2917, 0.1111, 0.3333, 0.05556, 0.3333, 0.05556, 0.3333, 0.1111, 0.3333, 0.1111, 0.375, 0.05556, 0.375, 0.05556, 0.375, 0.1111, 0.375, 0.1111, 0.4167, 0.05556, 0.4167, 0.05556, 0.4167, 0.1111, 0.4167, 0.1111, 0.4583, 0.05556, 0.4583, 0.05556, 0.4583, 0.1111, 0.4583, 0.1111, 0.5, 0.05556, 0.5, 0.1111, 0.5, 0.1667, 0.5, 0.1667, 0.5417, 0.1111, 0.5417, 0.1111, 0.5417, 0.1667, 0.5417, 0.1667, 0.5833, 0.1111, 0.5833, 0.1111, 0.5833, 0.1667, 0.5833, 0.1667, 0.625, 0.1111, 0.625, 0.1111, 0.625, 0.1667, 0.625, 0.1667, 0.6667, 0.1111, 0.6667, 0.1111, 0.6667, 0.1667, 0.6667, 0.1667, 0.7083, 0.1111, 0.7083, 0.1111, 0.7083, 0.1667, 0.7083, 0.1667, 0.75, 0.1111, 0.75, 0.1111, 0.75, 0.1667, 0.75, 0.1667, 0.7917, 0.1111, 0.7917, 0.1111, 0.7917, 0.1667, 0.7917, 0.1667, 0.8333, 0.1111, 0.8333, 0.1111, 0.8333, 0.1667, 0.8333, 0.1667, 0.875, 0.1111, 0.875, 0.1111, 0.875, 0.1667, 0.875, 0.1667, 0.9167, 0.1111, 0.9167, 0.1111, 0.9167, 0.1667, 0.9167, 0.1667, 0.9583, 0.1111, 0.9583, 0.1111, 0.9583, 0.1667, 0.9583, 0.1667, 1.0, 0.1111, 1.0, 0.1111, -4.441e-16, 0.1667, -4.441e-16, 0.1667, 0.04167, 0.1111, 0.04167, 0.1111, 0.04167, 0.1667, 0.04167, 0.1667, 0.08333, 0.1111, 0.08333, 0.1111, 0.08333, 0.1667, 0.08333, 0.1667, 0.125, 0.1111, 0.125, 0.1111, 0.125, 0.1667, 0.125, 0.1667, 0.1667, 0.1111, 0.1667, 0.1111, 0.1667, 0.1667, 0.1667, 0.1667, 0.2083, 0.1111, 0.2083, 0.1111, 0.2083, 0.1667, 0.2083, 0.1667, 0.25, 0.1111, 0.25, 0.1111, 0.25, 0.1667, 0.25, 0.1667, 0.2917, 0.1111, 0.2917, 0.1111, 0.2917, 0.1667, 0.2917, 0.1667, 0.3333, 0.1111, 0.3333, 0.1111, 0.3333, 0.1667, 0.3333, 0.1667, 0.375, 0.1111, 0.375, 0.1111, 0.375, 0.1667, 0.375, 0.1667, 0.4167, 0.1111, 0.4167, 0.1111, 0.4167, 0.1667, 0.4167, 0.1667, 0.4583, 0.1111, 0.4583, 0.1111, 0.4583, 0.1667, 0.4583, 0.1667, 0.5, 0.1111, 0.5, 0.1667, 0.5, 0.2222, 0.5, 0.2222, 0.5417, 0.1667, 0.5417, 0.1667, 0.5417, 0.2222, 0.5417, 0.2222, 0.5833, 0.1667, 0.5833, 0.1667, 0.5833, 0.2222, 0.5833, 0.2222, 0.625, 0.1667, 0.625, 0.1667, 0.625, 0.2222, 0.625, 0.2222, 0.6667, 0.1667, 0.6667, 0.1667, 0.6667, 0.2222, 0.6667, 0.2222, 0.7083, 0.1667, 0.7083, 0.1667, 0.7083, 0.2222, 0.7083, 0.2222, 0.75, 0.1667, 0.75, 0.1667, 0.75, 0.2222, 0.75, 0.2222, 0.7917, 0.1667, 0.7917, 0.1667, 0.7917, 0.2222, 0.7917, 0.2222, 0.8333, 0.1667, 0.8333, 0.1667, 0.8333, 0.2222, 0.8333, 0.2222, 0.875, 0.1667, 0.875, 0.1667, 0.875, 0.2222, 0.875, 0.2222, 0.9167, 0.1667, 0.9167, 0.1667, 0.9167, 0.2222, 0.9167, 0.2222, 0.9583, 0.1667, 0.9583, 0.1667, 0.9583, 0.2222, 0.9583, 0.2222, 1.0, 0.1667, 1.0, 0.1667, -4.441e-16, 0.2222, -4.441e-16, 0.2222, 0.04167, 0.1667, 0.04167, 0.1667, 0.04167, 0.2222, 0.04167, 0.2222, 0.08333, 0.1667, 0.08333, 0.1667, 0.08333, 0.2222, 0.08333, 0.2222, 0.125, 0.1667, 0.125, 0.1667, 0.125, 0.2222, 0.125, 0.2222, 0.1667, 0.1667, 0.1667, 0.1667, 0.1667, 0.2222, 0.1667, 0.2222, 0.2083, 0.1667, 0.2083, 0.1667, 0.2083, 0.2222, 0.2083, 0.2222, 0.25, 0.1667, 0.25, 0.1667, 0.25, 0.2222, 0.25, 0.2222, 0.2917, 0.1667, 0.2917, 0.1667, 0.2917, 0.2222, 0.2917, 0.2222, 0.3333, 0.1667, 0.3333, 0.1667, 0.3333, 0.2222, 0.3333, 0.2222, 0.375, 0.1667, 0.375, 0.1667, 0.375, 0.2222, 0.375, 0.2222, 0.4167, 0.1667, 0.4167, 0.1667, 0.4167, 0.2222, 0.4167, 0.2222, 0.4583, 0.1667, 0.4583, 0.1667, 0.4583, 0.2222, 0.4583, 0.2222, 0.5, 0.1667, 0.5, 0.2222, 0.5, 0.2778, 0.5, 0.2778, 0.5417, 0.2222, 0.5417, 0.2222, 0.5417, 0.2778, 0.5417, 0.2778, 0.5833, 0.2222, 0.5833, 0.2222, 0.5833, 0.2778, 0.5833, 0.2778, 0.625, 0.2222, 0.625, 0.2222, 0.625, 0.2778, 0.625, 0.2778, 0.6667, 0.2222, 0.6667, 0.2222, 0.6667, 0.2778, 0.6667, 0.2778, 0.7083, 0.2222, 0.7083, 0.2222, 0.7083, 0.2778, 0.7083, 0.2778, 0.75, 0.2222, 0.75, 0.2222, 0.75, 0.2778, 0.75, 0.2778, 0.7917, 0.2222, 0.7917, 0.2222, 0.7917, 0.2778, 0.7917, 0.2778, 0.8333, 0.2222, 0.8333, 0.2222, 0.8333, 0.2778, 0.8333, 0.2778, 0.875, 0.2222, 0.875, 0.2222, 0.875, 0.2778, 0.875, 0.2778, 0.9167, 0.2222, 0.9167, 0.2222, 0.9167, 0.2778, 0.9167, 0.2778, 0.9583, 0.2222, 0.9583, 0.2222, 0.9583, 0.2778, 0.9583, 0.2778, 1.0, 0.2222, 1.0, 0.2222, -4.441e-16, 0.2778, -4.441e-16, 0.2778, 0.04167, 0.2222, 0.04167, 0.2222, 0.04167, 0.2778, 0.04167, 0.2778, 0.08333, 0.2222, 0.08333, 0.2222, 0.08333, 0.2778, 0.08333, 0.2778, 0.125, 0.2222, 0.125, 0.2222, 0.125, 0.2778, 0.125, 0.2778, 0.1667, 0.2222, 0.1667, 0.2222, 0.1667, 0.2778, 0.1667, 0.2778, 0.2083, 0.2222, 0.2083, 0.2222, 0.2083, 0.2778, 0.2083, 0.2778, 0.25, 0.2222, 0.25, 0.2222, 0.25, 0.2778, 0.25, 0.2778, 0.2917, 0.2222, 0.2917, 0.2222, 0.2917, 0.2778, 0.2917, 0.2778, 0.3333, 0.2222, 0.3333, 0.2222, 0.3333, 0.2778, 0.3333, 0.2778, 0.375, 0.2222, 0.375, 0.2222, 0.375, 0.2778, 0.375, 0.2778, 0.4167, 0.2222, 0.4167, 0.2222, 0.4167, 0.2778, 0.4167, 0.2778, 0.4583, 0.2222, 0.4583, 0.2222, 0.4583, 0.2778, 0.4583, 0.2778, 0.5, 0.2222, 0.5, 0.2778, 0.5, 0.3333, 0.5, 0.3333, 0.5417, 0.2778, 0.5417, 0.2778, 0.5417, 0.3333, 0.5417, 0.3333, 0.5833, 0.2778, 0.5833, 0.2778, 0.5833, 0.3333, 0.5833, 0.3333, 0.625, 0.2778, 0.625, 0.2778, 0.625, 0.3333, 0.625, 0.3333, 0.6667, 0.2778, 0.6667, 0.2778, 0.6667, 0.3333, 0.6667, 0.3333, 0.7083, 0.2778, 0.7083, 0.2778, 0.7083, 0.3333, 0.7083, 0.3333, 0.75, 0.2778, 0.75, 0.2778, 0.75, 0.3333, 0.75, 0.3333, 0.7917, 0.2778, 0.7917, 0.2778, 0.7917, 0.3333, 0.7917, 0.3333, 0.8333, 0.2778, 0.8333, 0.2778, 0.8333, 0.3333, 0.8333, 0.3333, 0.875, 0.2778, 0.875, 0.2778, 0.875, 0.3333, 0.875, 0.3333, 0.9167, 0.2778, 0.9167, 0.2778, 0.9167, 0.3333, 0.9167, 0.3333, 0.9583, 0.2778, 0.9583, 0.2778, 0.9583, 0.3333, 0.9583, 0.3333, 1.0, 0.2778, 1.0, 0.2778, -4.441e-16, 0.3333, -4.441e-16, 0.3333, 0.04167, 0.2778, 0.04167, 0.2778, 0.04167, 0.3333, 0.04167, 0.3333, 0.08333, 0.2778, 0.08333, 0.2778, 0.08333, 0.3333, 0.08333, 0.3333, 0.125, 0.2778, 0.125, 0.2778, 0.125, 0.3333, 0.125, 0.3333, 0.1667, 0.2778, 0.1667, 0.2778, 0.1667, 0.3333, 0.1667, 0.3333, 0.2083, 0.2778, 0.2083, 0.2778, 0.2083, 0.3333, 0.2083, 0.3333, 0.25, 0.2778, 0.25, 0.2778, 0.25, 0.3333, 0.25, 0.3333, 0.2917, 0.2778, 0.2917, 0.2778, 0.2917, 0.3333, 0.2917, 0.3333, 0.3333, 0.2778, 0.3333, 0.2778, 0.3333, 0.3333, 0.3333, 0.3333, 0.375, 0.2778, 0.375, 0.2778, 0.375, 0.3333, 0.375, 0.3333, 0.4167, 0.2778, 0.4167, 0.2778, 0.4167, 0.3333, 0.4167, 0.3333, 0.4583, 0.2778, 0.4583, 0.2778, 0.4583, 0.3333, 0.4583, 0.3333, 0.5, 0.2778, 0.5, 0.3333, 0.5, 0.3889, 0.5, 0.3889, 0.5417, 0.3333, 0.5417, 0.3333, 0.5417, 0.3889, 0.5417, 0.3889, 0.5833, 0.3333, 0.5833, 0.3333, 0.5833, 0.3889, 0.5833, 0.3889, 0.625, 0.3333, 0.625, 0.3333, 0.625, 0.3889, 0.625, 0.3889, 0.6667, 0.3333, 0.6667, 0.3333, 0.6667, 0.3889, 0.6667, 0.3889, 0.7083, 0.3333, 0.7083, 0.3333, 0.7083, 0.3889, 0.7083, 0.3889, 0.75, 0.3333, 0.75, 0.3333, 0.75, 0.3889, 0.75, 0.3889, 0.7917, 0.3333, 0.7917, 0.3333, 0.7917, 0.3889, 0.7917, 0.3889, 0.8333, 0.3333, 0.8333, 0.3333, 0.8333, 0.3889, 0.8333, 0.3889, 0.875, 0.3333, 0.875, 0.3333, 0.875, 0.3889, 0.875, 0.3889, 0.9167, 0.3333, 0.9167, 0.3333, 0.9167, 0.3889, 0.9167, 0.3889, 0.9583, 0.3333, 0.9583, 0.3333, 0.9583, 0.3889, 0.9583, 0.3889, 1.0, 0.3333, 1.0, 0.3333, -4.441e-16, 0.3889, -4.441e-16, 0.3889, 0.04167, 0.3333, 0.04167, 0.3333, 0.04167, 0.3889, 0.04167, 0.3889, 0.08333, 0.3333, 0.08333, 0.3333, 0.08333, 0.3889, 0.08333, 0.3889, 0.125, 0.3333, 0.125, 0.3333, 0.125, 0.3889, 0.125, 0.3889, 0.1667, 0.3333, 0.1667, 0.3333, 0.1667, 0.3889, 0.1667, 0.3889, 0.2083, 0.3333, 0.2083, 0.3333, 0.2083, 0.3889, 0.2083, 0.3889, 0.25, 0.3333, 0.25, 0.3333, 0.25, 0.3889, 0.25, 0.3889, 0.2917, 0.3333, 0.2917, 0.3333, 0.2917, 0.3889, 0.2917, 0.3889, 0.3333, 0.3333, 0.3333, 0.3333, 0.3333, 0.3889, 0.3333, 0.3889, 0.375, 0.3333, 0.375, 0.3333, 0.375, 0.3889, 0.375, 0.3889, 0.4167, 0.3333, 0.4167, 0.3333, 0.4167, 0.3889, 0.4167, 0.3889, 0.4583, 0.3333, 0.4583, 0.3333, 0.4583, 0.3889, 0.4583, 0.3889, 0.5, 0.3333, 0.5, 0.3889, 0.5, 0.4444, 0.5, 0.4444, 0.5417, 0.3889, 0.5417, 0.3889, 0.5417, 0.4444, 0.5417, 0.4444, 0.5833, 0.3889, 0.5833, 0.3889, 0.5833, 0.4444, 0.5833, 0.4444, 0.625, 0.3889, 0.625, 0.3889, 0.625, 0.4444, 0.625, 0.4444, 0.6667, 0.3889, 0.6667, 0.3889, 0.6667, 0.4444, 0.6667, 0.4444, 0.7083, 0.3889, 0.7083, 0.3889, 0.7083, 0.4444, 0.7083, 0.4444, 0.75, 0.3889, 0.75, 0.3889, 0.75, 0.4444, 0.75, 0.4444, 0.7917, 0.3889, 0.7917, 0.3889, 0.7917, 0.4444, 0.7917, 0.4444, 0.8333, 0.3889, 0.8333, 0.3889, 0.8333, 0.4444, 0.8333, 0.4444, 0.875, 0.3889, 0.875, 0.3889, 0.875, 0.4444, 0.875, 0.4444, 0.9167, 0.3889, 0.9167, 0.3889, 0.9167, 0.4444, 0.9167, 0.4444, 0.9583, 0.3889, 0.9583, 0.3889, 0.9583, 0.4444, 0.9583, 0.4444, 1.0, 0.3889, 1.0, 0.3889, -4.441e-16, 0.4444, -4.441e-16, 0.4444, 0.04167, 0.3889, 0.04167, 0.3889, 0.04167, 0.4444, 0.04167, 0.4444, 0.08333, 0.3889, 0.08333, 0.3889, 0.08333, 0.4444, 0.08333, 0.4444, 0.125, 0.3889, 0.125, 0.3889, 0.125, 0.4444, 0.125, 0.4444, 0.1667, 0.3889, 0.1667, 0.3889, 0.1667, 0.4444, 0.1667, 0.4444, 0.2083, 0.3889, 0.2083, 0.3889, 0.2083, 0.4444, 0.2083, 0.4444, 0.25, 0.3889, 0.25, 0.3889, 0.25, 0.4444, 0.25, 0.4444, 0.2917, 0.3889, 0.2917, 0.3889, 0.2917, 0.4444, 0.2917, 0.4444, 0.3333, 0.3889, 0.3333, 0.3889, 0.3333, 0.4444, 0.3333, 0.4444, 0.375, 0.3889, 0.375, 0.3889, 0.375, 0.4444, 0.375, 0.4444, 0.4167, 0.3889, 0.4167, 0.3889, 0.4167, 0.4444, 0.4167, 0.4444, 0.4583, 0.3889, 0.4583, 0.3889, 0.4583, 0.4444, 0.4583, 0.4444, 0.5, 0.3889, 0.5, 0.4444, 0.5, 0.5, 0.5, 0.5, 0.5417, 0.4444, 0.5417, 0.4444, 0.5417, 0.5, 0.5417, 0.5, 0.5833, 0.4444, 0.5833, 0.4444, 0.5833, 0.5, 0.5833, 0.5, 0.625, 0.4444, 0.625, 0.4444, 0.625, 0.5, 0.625, 0.5, 0.6667, 0.4444, 0.6667, 0.4444, 0.6667, 0.5, 0.6667, 0.5, 0.7083, 0.4444, 0.7083, 0.4444, 0.7083, 0.5, 0.7083, 0.5, 0.75, 0.4444, 0.75, 0.4444, 0.75, 0.5, 0.75, 0.5, 0.7917, 0.4444, 0.7917, 0.4444, 0.7917, 0.5, 0.7917, 0.5, 0.8333, 0.4444, 0.8333, 0.4444, 0.8333, 0.5, 0.8333, 0.5, 0.875, 0.4444, 0.875, 0.4444, 0.875, 0.5, 0.875, 0.5, 0.9167, 0.4444, 0.9167, 0.4444, 0.9167, 0.5, 0.9167, 0.5, 0.9583, 0.4444, 0.9583, 0.4444, 0.9583, 0.5, 0.9583, 0.5, 1.0, 0.4444, 1.0, 0.4444, -4.441e-16, 0.5, -4.441e-16, 0.5, 0.04167, 0.4444, 0.04167, 0.4444, 0.04167, 0.5, 0.04167, 0.5, 0.08333, 0.4444, 0.08333, 0.4444, 0.08333, 0.5, 0.08333, 0.5, 0.125, 0.4444, 0.125, 0.4444, 0.125, 0.5, 0.125, 0.5, 0.1667, 0.4444, 0.1667, 0.4444, 0.1667, 0.5, 0.1667, 0.5, 0.2083, 0.4444, 0.2083, 0.4444, 0.2083, 0.5, 0.2083, 0.5, 0.25, 0.4444, 0.25, 0.4444, 0.25, 0.5, 0.25, 0.5, 0.2917, 0.4444, 0.2917, 0.4444, 0.2917, 0.5, 0.2917, 0.5, 0.3333, 0.4444, 0.3333, 0.4444, 0.3333, 0.5, 0.3333, 0.5, 0.375, 0.4444, 0.375, 0.4444, 0.375, 0.5, 0.375, 0.5, 0.4167, 0.4444, 0.4167, 0.4444, 0.4167, 0.5, 0.4167, 0.5, 0.4583, 0.4444, 0.4583, 0.4444, 0.4583, 0.5, 0.4583, 0.5, 0.5, 0.4444, 0.5])
me_torus_001.update()

# ---- objects
ob_light = bpy.data.objects.new('Light', light_light)
ob_camera = bpy.data.objects.new('Camera', cam_camera)
ob_torus_001 = bpy.data.objects.new('Torus.001', me_torus_001)

# ---- transforms, parenting, visibility, modifiers, constraints
ob_light.location = (3.838, 6.04, 2.898)
ob_light.rotation_euler = (0.6503, 0.05522, 1.866)
ob_light.lock_rotations_4d = False
ob_light.empty_display_type = 'ARROWS'
ob_light.color = (0.0, 0.0, 0.0, 0.0)
ob_light.lineart.crease_threshold = 0.0
ob_camera.location = (7.359, -6.926, 4.958)
ob_camera.rotation_euler = (1.109, 0.0, 0.8149)
ob_camera.lock_rotations_4d = False
ob_camera.empty_display_type = 'ARROWS'
ob_camera.color = (0.0, 0.0, 0.0, 0.0)
ob_camera.display_type = 'WIRE'
ob_camera.lineart.crease_threshold = 0.0
ob_torus_001.location = (0.08561, 0.3038, -0.7586)
_m = ob_torus_001.modifiers.new('Subdivision', 'SUBSURF')
_m.levels = 2

# ---- collection membership
col_collection.objects.link(ob_light)
col_collection.objects.link(ob_camera)
col_collection.objects.link(ob_torus_001)

# ---- scene / render settings (as saved in the file)
scene.camera = ob_camera
scene.frame_start = 1; scene.frame_end = 250; scene.frame_set(42)
scene.render.engine = 'BLENDER_EEVEE_NEXT'
scene.cycles.sampling_pattern = 'TABULATED_SOBOL'
scene.eevee.ray_tracing_options.trace_max_roughness = 0.0
bpy.context.view_layer.update()
